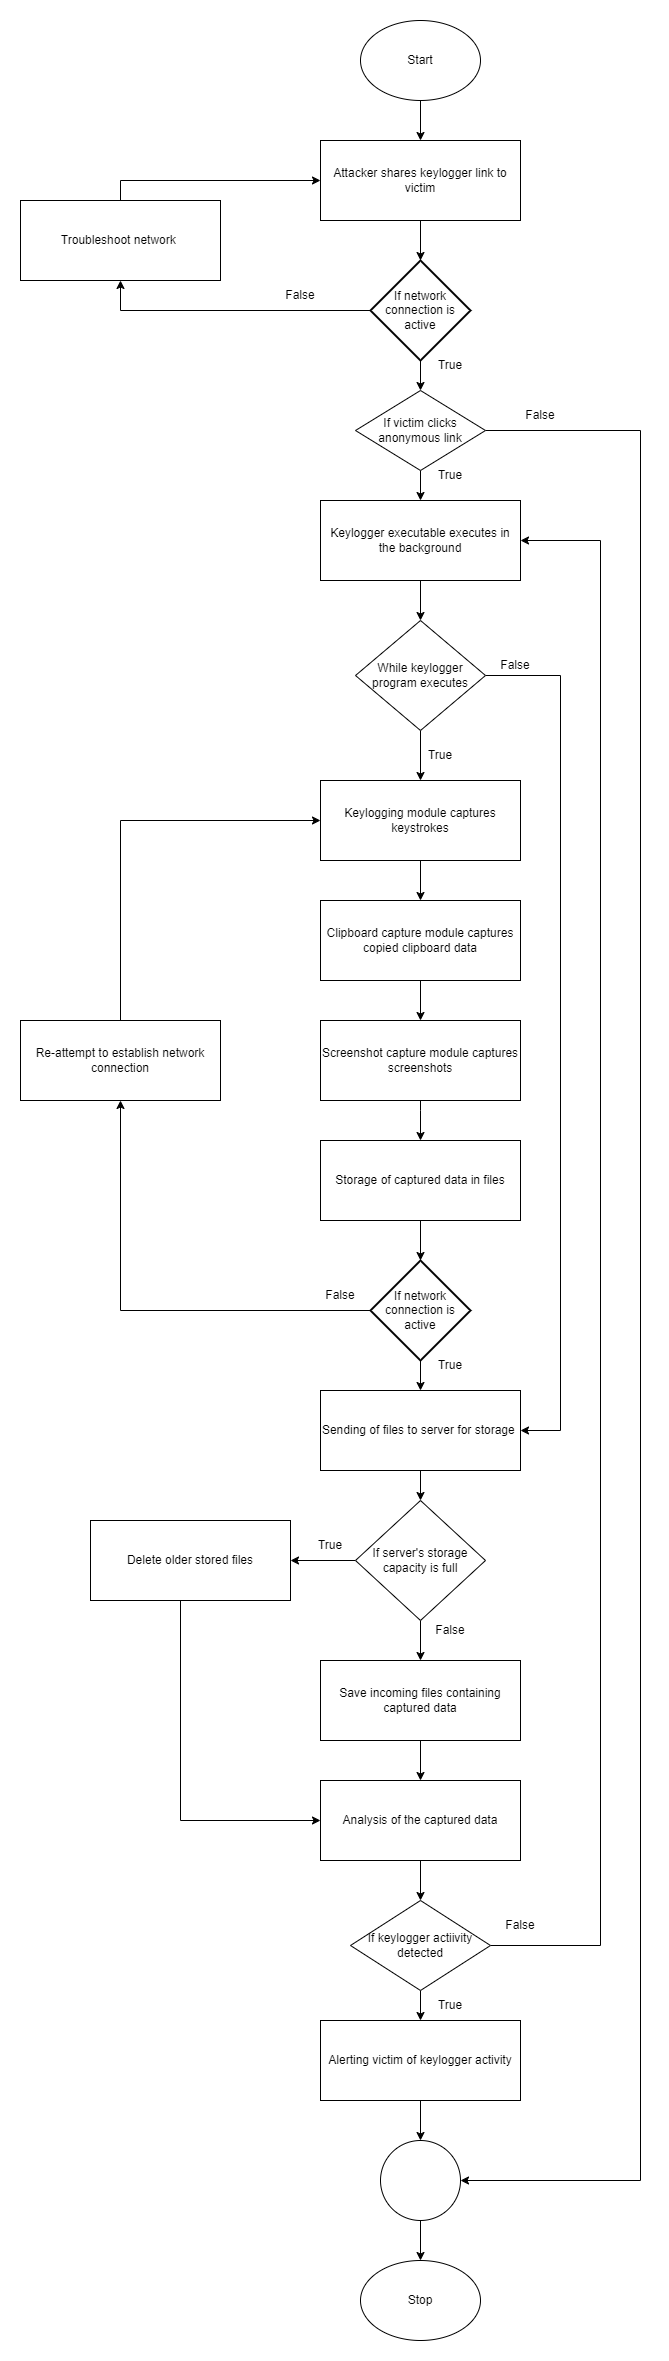

The diagram above was exported from draw.io. Its source (the exported page's mxGraphModel, read from the mxfile embedded in the PNG):
<mxGraphModel dx="1434" dy="772" grid="1" gridSize="10" guides="1" tooltips="1" connect="1" arrows="1" fold="1" page="1" pageScale="1" pageWidth="2339" pageHeight="3300" math="0" shadow="0">
  <root>
    <mxCell id="0" />
    <mxCell id="1" parent="0" />
    <mxCell id="mAj1T8-fXhi1u9FbIHca-21" value="" style="edgeStyle=orthogonalEdgeStyle;rounded=0;orthogonalLoop=1;jettySize=auto;html=1;" parent="1" source="mAj1T8-fXhi1u9FbIHca-1" target="mAj1T8-fXhi1u9FbIHca-2" edge="1">
      <mxGeometry relative="1" as="geometry" />
    </mxCell>
    <mxCell id="mAj1T8-fXhi1u9FbIHca-1" value="Start" style="ellipse;whiteSpace=wrap;html=1;" parent="1" vertex="1">
      <mxGeometry x="560" y="40" width="120" height="80" as="geometry" />
    </mxCell>
    <mxCell id="mAj1T8-fXhi1u9FbIHca-22" value="" style="edgeStyle=orthogonalEdgeStyle;rounded=0;orthogonalLoop=1;jettySize=auto;html=1;" parent="1" source="mAj1T8-fXhi1u9FbIHca-2" target="mAj1T8-fXhi1u9FbIHca-14" edge="1">
      <mxGeometry relative="1" as="geometry" />
    </mxCell>
    <mxCell id="mAj1T8-fXhi1u9FbIHca-2" value="Attacker shares keylogger link to victim" style="rounded=0;whiteSpace=wrap;html=1;" parent="1" vertex="1">
      <mxGeometry x="520" y="160" width="200" height="80" as="geometry" />
    </mxCell>
    <mxCell id="mAj1T8-fXhi1u9FbIHca-38" style="edgeStyle=orthogonalEdgeStyle;rounded=0;orthogonalLoop=1;jettySize=auto;html=1;entryX=0;entryY=0.5;entryDx=0;entryDy=0;exitX=0.5;exitY=0;exitDx=0;exitDy=0;" parent="1" source="mAj1T8-fXhi1u9FbIHca-4" target="mAj1T8-fXhi1u9FbIHca-2" edge="1">
      <mxGeometry relative="1" as="geometry" />
    </mxCell>
    <mxCell id="mAj1T8-fXhi1u9FbIHca-4" value="Troubleshoot network&amp;nbsp;" style="rounded=0;whiteSpace=wrap;html=1;" parent="1" vertex="1">
      <mxGeometry x="220" y="220" width="200" height="80" as="geometry" />
    </mxCell>
    <mxCell id="mAj1T8-fXhi1u9FbIHca-25" value="" style="edgeStyle=orthogonalEdgeStyle;rounded=0;orthogonalLoop=1;jettySize=auto;html=1;" parent="1" source="mAj1T8-fXhi1u9FbIHca-5" target="mAj1T8-fXhi1u9FbIHca-7" edge="1">
      <mxGeometry relative="1" as="geometry" />
    </mxCell>
    <mxCell id="mAj1T8-fXhi1u9FbIHca-5" value="Keylogger executable executes in the background" style="rounded=0;whiteSpace=wrap;html=1;" parent="1" vertex="1">
      <mxGeometry x="520" y="520" width="200" height="80" as="geometry" />
    </mxCell>
    <mxCell id="mAj1T8-fXhi1u9FbIHca-24" value="" style="edgeStyle=orthogonalEdgeStyle;rounded=0;orthogonalLoop=1;jettySize=auto;html=1;" parent="1" source="mAj1T8-fXhi1u9FbIHca-6" target="mAj1T8-fXhi1u9FbIHca-5" edge="1">
      <mxGeometry relative="1" as="geometry" />
    </mxCell>
    <mxCell id="mAj1T8-fXhi1u9FbIHca-44" style="edgeStyle=orthogonalEdgeStyle;rounded=0;orthogonalLoop=1;jettySize=auto;html=1;entryX=1;entryY=0.5;entryDx=0;entryDy=0;" parent="1" source="mAj1T8-fXhi1u9FbIHca-6" target="mAj1T8-fXhi1u9FbIHca-19" edge="1">
      <mxGeometry relative="1" as="geometry">
        <Array as="points">
          <mxPoint x="840" y="450" />
          <mxPoint x="840" y="2200" />
        </Array>
      </mxGeometry>
    </mxCell>
    <mxCell id="mAj1T8-fXhi1u9FbIHca-6" value="If victim clicks anonymous link" style="rhombus;whiteSpace=wrap;html=1;" parent="1" vertex="1">
      <mxGeometry x="555" y="410" width="130" height="80" as="geometry" />
    </mxCell>
    <mxCell id="mAj1T8-fXhi1u9FbIHca-26" value="" style="edgeStyle=orthogonalEdgeStyle;rounded=0;orthogonalLoop=1;jettySize=auto;html=1;" parent="1" source="mAj1T8-fXhi1u9FbIHca-7" target="mAj1T8-fXhi1u9FbIHca-8" edge="1">
      <mxGeometry relative="1" as="geometry" />
    </mxCell>
    <mxCell id="mAj1T8-fXhi1u9FbIHca-47" style="edgeStyle=orthogonalEdgeStyle;rounded=0;orthogonalLoop=1;jettySize=auto;html=1;entryX=1;entryY=0.5;entryDx=0;entryDy=0;" parent="1" source="mAj1T8-fXhi1u9FbIHca-7" target="mAj1T8-fXhi1u9FbIHca-15" edge="1">
      <mxGeometry relative="1" as="geometry">
        <Array as="points">
          <mxPoint x="760" y="695" />
          <mxPoint x="760" y="1450" />
        </Array>
      </mxGeometry>
    </mxCell>
    <mxCell id="mAj1T8-fXhi1u9FbIHca-7" value="While keylogger program executes" style="rhombus;whiteSpace=wrap;html=1;" parent="1" vertex="1">
      <mxGeometry x="555" y="640" width="130" height="110" as="geometry" />
    </mxCell>
    <mxCell id="mAj1T8-fXhi1u9FbIHca-27" value="" style="edgeStyle=orthogonalEdgeStyle;rounded=0;orthogonalLoop=1;jettySize=auto;html=1;" parent="1" source="mAj1T8-fXhi1u9FbIHca-8" target="mAj1T8-fXhi1u9FbIHca-9" edge="1">
      <mxGeometry relative="1" as="geometry" />
    </mxCell>
    <mxCell id="mAj1T8-fXhi1u9FbIHca-8" value="Keylogging module captures keystrokes" style="rounded=0;whiteSpace=wrap;html=1;" parent="1" vertex="1">
      <mxGeometry x="520" y="800" width="200" height="80" as="geometry" />
    </mxCell>
    <mxCell id="mAj1T8-fXhi1u9FbIHca-28" value="" style="edgeStyle=orthogonalEdgeStyle;rounded=0;orthogonalLoop=1;jettySize=auto;html=1;" parent="1" source="mAj1T8-fXhi1u9FbIHca-9" target="mAj1T8-fXhi1u9FbIHca-10" edge="1">
      <mxGeometry relative="1" as="geometry" />
    </mxCell>
    <mxCell id="mAj1T8-fXhi1u9FbIHca-9" value="Clipboard capture module captures copied clipboard data" style="rounded=0;whiteSpace=wrap;html=1;" parent="1" vertex="1">
      <mxGeometry x="520" y="920" width="200" height="80" as="geometry" />
    </mxCell>
    <mxCell id="mAj1T8-fXhi1u9FbIHca-29" value="" style="edgeStyle=orthogonalEdgeStyle;rounded=0;orthogonalLoop=1;jettySize=auto;html=1;" parent="1" source="mAj1T8-fXhi1u9FbIHca-10" target="mAj1T8-fXhi1u9FbIHca-11" edge="1">
      <mxGeometry relative="1" as="geometry">
        <Array as="points">
          <mxPoint x="620" y="1130" />
          <mxPoint x="620" y="1130" />
        </Array>
      </mxGeometry>
    </mxCell>
    <mxCell id="mAj1T8-fXhi1u9FbIHca-10" value="Screenshot capture module captures screenshots" style="rounded=0;whiteSpace=wrap;html=1;" parent="1" vertex="1">
      <mxGeometry x="520" y="1040" width="200" height="80" as="geometry" />
    </mxCell>
    <mxCell id="mAj1T8-fXhi1u9FbIHca-30" value="" style="edgeStyle=orthogonalEdgeStyle;rounded=0;orthogonalLoop=1;jettySize=auto;html=1;" parent="1" source="mAj1T8-fXhi1u9FbIHca-11" target="mAj1T8-fXhi1u9FbIHca-13" edge="1">
      <mxGeometry relative="1" as="geometry" />
    </mxCell>
    <mxCell id="mAj1T8-fXhi1u9FbIHca-11" value="Storage of captured data in files" style="rounded=0;whiteSpace=wrap;html=1;" parent="1" vertex="1">
      <mxGeometry x="520" y="1160" width="200" height="80" as="geometry" />
    </mxCell>
    <mxCell id="mAj1T8-fXhi1u9FbIHca-31" value="" style="edgeStyle=orthogonalEdgeStyle;rounded=0;orthogonalLoop=1;jettySize=auto;html=1;" parent="1" source="mAj1T8-fXhi1u9FbIHca-13" target="mAj1T8-fXhi1u9FbIHca-15" edge="1">
      <mxGeometry relative="1" as="geometry" />
    </mxCell>
    <mxCell id="mAj1T8-fXhi1u9FbIHca-63" style="edgeStyle=orthogonalEdgeStyle;rounded=0;orthogonalLoop=1;jettySize=auto;html=1;entryX=0.5;entryY=1;entryDx=0;entryDy=0;" parent="1" source="mAj1T8-fXhi1u9FbIHca-13" target="mAj1T8-fXhi1u9FbIHca-50" edge="1">
      <mxGeometry relative="1" as="geometry" />
    </mxCell>
    <mxCell id="mAj1T8-fXhi1u9FbIHca-13" value="If network connection is active" style="strokeWidth=2;html=1;shape=mxgraph.flowchart.decision;whiteSpace=wrap;" parent="1" vertex="1">
      <mxGeometry x="570" y="1280" width="100" height="100" as="geometry" />
    </mxCell>
    <mxCell id="mAj1T8-fXhi1u9FbIHca-23" value="" style="edgeStyle=orthogonalEdgeStyle;rounded=0;orthogonalLoop=1;jettySize=auto;html=1;" parent="1" source="mAj1T8-fXhi1u9FbIHca-14" target="mAj1T8-fXhi1u9FbIHca-6" edge="1">
      <mxGeometry relative="1" as="geometry" />
    </mxCell>
    <mxCell id="mAj1T8-fXhi1u9FbIHca-37" style="edgeStyle=orthogonalEdgeStyle;rounded=0;orthogonalLoop=1;jettySize=auto;html=1;entryX=0.5;entryY=1;entryDx=0;entryDy=0;" parent="1" source="mAj1T8-fXhi1u9FbIHca-14" target="mAj1T8-fXhi1u9FbIHca-4" edge="1">
      <mxGeometry relative="1" as="geometry" />
    </mxCell>
    <mxCell id="mAj1T8-fXhi1u9FbIHca-14" value="If network connection is active" style="strokeWidth=2;html=1;shape=mxgraph.flowchart.decision;whiteSpace=wrap;" parent="1" vertex="1">
      <mxGeometry x="570" y="280" width="100" height="100" as="geometry" />
    </mxCell>
    <mxCell id="mAj1T8-fXhi1u9FbIHca-56" value="" style="edgeStyle=orthogonalEdgeStyle;rounded=0;orthogonalLoop=1;jettySize=auto;html=1;" parent="1" source="mAj1T8-fXhi1u9FbIHca-15" target="mAj1T8-fXhi1u9FbIHca-51" edge="1">
      <mxGeometry relative="1" as="geometry" />
    </mxCell>
    <mxCell id="mAj1T8-fXhi1u9FbIHca-15" value="Sending of files to server for storage&amp;nbsp;" style="rounded=0;whiteSpace=wrap;html=1;" parent="1" vertex="1">
      <mxGeometry x="520" y="1410" width="200" height="80" as="geometry" />
    </mxCell>
    <mxCell id="mAj1T8-fXhi1u9FbIHca-60" value="" style="edgeStyle=orthogonalEdgeStyle;rounded=0;orthogonalLoop=1;jettySize=auto;html=1;" parent="1" source="mAj1T8-fXhi1u9FbIHca-16" target="mAj1T8-fXhi1u9FbIHca-59" edge="1">
      <mxGeometry relative="1" as="geometry" />
    </mxCell>
    <mxCell id="mAj1T8-fXhi1u9FbIHca-16" value="Save incoming files containing captured data" style="rounded=0;whiteSpace=wrap;html=1;" parent="1" vertex="1">
      <mxGeometry x="520" y="1680" width="200" height="80" as="geometry" />
    </mxCell>
    <mxCell id="mAj1T8-fXhi1u9FbIHca-35" value="" style="edgeStyle=orthogonalEdgeStyle;rounded=0;orthogonalLoop=1;jettySize=auto;html=1;" parent="1" source="mAj1T8-fXhi1u9FbIHca-17" target="mAj1T8-fXhi1u9FbIHca-19" edge="1">
      <mxGeometry relative="1" as="geometry" />
    </mxCell>
    <mxCell id="mAj1T8-fXhi1u9FbIHca-17" value="Alerting victim of keylogger activity" style="rounded=0;whiteSpace=wrap;html=1;" parent="1" vertex="1">
      <mxGeometry x="520" y="2040" width="200" height="80" as="geometry" />
    </mxCell>
    <mxCell id="mAj1T8-fXhi1u9FbIHca-34" value="" style="edgeStyle=orthogonalEdgeStyle;rounded=0;orthogonalLoop=1;jettySize=auto;html=1;" parent="1" source="mAj1T8-fXhi1u9FbIHca-18" target="mAj1T8-fXhi1u9FbIHca-17" edge="1">
      <mxGeometry relative="1" as="geometry" />
    </mxCell>
    <mxCell id="mAj1T8-fXhi1u9FbIHca-65" style="edgeStyle=orthogonalEdgeStyle;rounded=0;orthogonalLoop=1;jettySize=auto;html=1;entryX=1;entryY=0.5;entryDx=0;entryDy=0;" parent="1" source="mAj1T8-fXhi1u9FbIHca-18" target="mAj1T8-fXhi1u9FbIHca-5" edge="1">
      <mxGeometry relative="1" as="geometry">
        <Array as="points">
          <mxPoint x="800" y="1965" />
          <mxPoint x="800" y="560" />
        </Array>
      </mxGeometry>
    </mxCell>
    <mxCell id="mAj1T8-fXhi1u9FbIHca-18" value="If keylogger actiivity detected" style="rhombus;whiteSpace=wrap;html=1;" parent="1" vertex="1">
      <mxGeometry x="550" y="1920" width="140" height="90" as="geometry" />
    </mxCell>
    <mxCell id="mAj1T8-fXhi1u9FbIHca-36" value="" style="edgeStyle=orthogonalEdgeStyle;rounded=0;orthogonalLoop=1;jettySize=auto;html=1;" parent="1" source="mAj1T8-fXhi1u9FbIHca-19" target="mAj1T8-fXhi1u9FbIHca-20" edge="1">
      <mxGeometry relative="1" as="geometry" />
    </mxCell>
    <mxCell id="mAj1T8-fXhi1u9FbIHca-19" value="" style="ellipse;whiteSpace=wrap;html=1;aspect=fixed;" parent="1" vertex="1">
      <mxGeometry x="580" y="2160" width="80" height="80" as="geometry" />
    </mxCell>
    <mxCell id="mAj1T8-fXhi1u9FbIHca-20" value="Stop" style="ellipse;whiteSpace=wrap;html=1;" parent="1" vertex="1">
      <mxGeometry x="560" y="2280" width="120" height="80" as="geometry" />
    </mxCell>
    <mxCell id="mAj1T8-fXhi1u9FbIHca-39" value="True" style="text;html=1;align=center;verticalAlign=middle;whiteSpace=wrap;rounded=0;" parent="1" vertex="1">
      <mxGeometry x="620" y="370" width="60" height="30" as="geometry" />
    </mxCell>
    <mxCell id="mAj1T8-fXhi1u9FbIHca-40" value="False" style="text;html=1;align=center;verticalAlign=middle;whiteSpace=wrap;rounded=0;" parent="1" vertex="1">
      <mxGeometry x="470" y="300" width="60" height="30" as="geometry" />
    </mxCell>
    <mxCell id="mAj1T8-fXhi1u9FbIHca-41" value="True" style="text;html=1;align=center;verticalAlign=middle;whiteSpace=wrap;rounded=0;" parent="1" vertex="1">
      <mxGeometry x="620" y="480" width="60" height="30" as="geometry" />
    </mxCell>
    <mxCell id="mAj1T8-fXhi1u9FbIHca-45" value="False" style="text;html=1;align=center;verticalAlign=middle;whiteSpace=wrap;rounded=0;" parent="1" vertex="1">
      <mxGeometry x="710" y="420" width="60" height="30" as="geometry" />
    </mxCell>
    <mxCell id="mAj1T8-fXhi1u9FbIHca-46" value="True" style="text;html=1;align=center;verticalAlign=middle;whiteSpace=wrap;rounded=0;" parent="1" vertex="1">
      <mxGeometry x="610" y="760" width="60" height="30" as="geometry" />
    </mxCell>
    <mxCell id="mAj1T8-fXhi1u9FbIHca-48" value="False" style="text;html=1;align=center;verticalAlign=middle;whiteSpace=wrap;rounded=0;" parent="1" vertex="1">
      <mxGeometry x="685" y="670" width="60" height="30" as="geometry" />
    </mxCell>
    <mxCell id="mAj1T8-fXhi1u9FbIHca-64" style="edgeStyle=orthogonalEdgeStyle;rounded=0;orthogonalLoop=1;jettySize=auto;html=1;entryX=0;entryY=0.5;entryDx=0;entryDy=0;" parent="1" source="mAj1T8-fXhi1u9FbIHca-50" target="mAj1T8-fXhi1u9FbIHca-8" edge="1">
      <mxGeometry relative="1" as="geometry">
        <Array as="points">
          <mxPoint x="320" y="840" />
        </Array>
      </mxGeometry>
    </mxCell>
    <mxCell id="mAj1T8-fXhi1u9FbIHca-50" value="Re-attempt to establish network connection" style="rounded=0;whiteSpace=wrap;html=1;" parent="1" vertex="1">
      <mxGeometry x="220" y="1040" width="200" height="80" as="geometry" />
    </mxCell>
    <mxCell id="mAj1T8-fXhi1u9FbIHca-55" value="" style="edgeStyle=orthogonalEdgeStyle;rounded=0;orthogonalLoop=1;jettySize=auto;html=1;" parent="1" source="mAj1T8-fXhi1u9FbIHca-51" target="mAj1T8-fXhi1u9FbIHca-52" edge="1">
      <mxGeometry relative="1" as="geometry" />
    </mxCell>
    <mxCell id="mAj1T8-fXhi1u9FbIHca-58" value="" style="edgeStyle=orthogonalEdgeStyle;rounded=0;orthogonalLoop=1;jettySize=auto;html=1;" parent="1" source="mAj1T8-fXhi1u9FbIHca-51" target="mAj1T8-fXhi1u9FbIHca-16" edge="1">
      <mxGeometry relative="1" as="geometry" />
    </mxCell>
    <mxCell id="mAj1T8-fXhi1u9FbIHca-51" value="If server's storage capacity is full" style="rhombus;whiteSpace=wrap;html=1;" parent="1" vertex="1">
      <mxGeometry x="555" y="1520" width="130" height="120" as="geometry" />
    </mxCell>
    <mxCell id="mAj1T8-fXhi1u9FbIHca-61" style="edgeStyle=orthogonalEdgeStyle;rounded=0;orthogonalLoop=1;jettySize=auto;html=1;entryX=0;entryY=0.5;entryDx=0;entryDy=0;" parent="1" source="mAj1T8-fXhi1u9FbIHca-52" target="mAj1T8-fXhi1u9FbIHca-59" edge="1">
      <mxGeometry relative="1" as="geometry">
        <Array as="points">
          <mxPoint x="380" y="1840" />
        </Array>
      </mxGeometry>
    </mxCell>
    <mxCell id="mAj1T8-fXhi1u9FbIHca-52" value="Delete older stored files" style="rounded=0;whiteSpace=wrap;html=1;" parent="1" vertex="1">
      <mxGeometry x="290" y="1540" width="200" height="80" as="geometry" />
    </mxCell>
    <mxCell id="mAj1T8-fXhi1u9FbIHca-62" value="" style="edgeStyle=orthogonalEdgeStyle;rounded=0;orthogonalLoop=1;jettySize=auto;html=1;" parent="1" source="mAj1T8-fXhi1u9FbIHca-59" target="mAj1T8-fXhi1u9FbIHca-18" edge="1">
      <mxGeometry relative="1" as="geometry" />
    </mxCell>
    <mxCell id="mAj1T8-fXhi1u9FbIHca-59" value="Analysis of the captured data" style="rounded=0;whiteSpace=wrap;html=1;" parent="1" vertex="1">
      <mxGeometry x="520" y="1800" width="200" height="80" as="geometry" />
    </mxCell>
    <mxCell id="mAj1T8-fXhi1u9FbIHca-66" value="True" style="text;html=1;align=center;verticalAlign=middle;whiteSpace=wrap;rounded=0;" parent="1" vertex="1">
      <mxGeometry x="620" y="1370" width="60" height="30" as="geometry" />
    </mxCell>
    <mxCell id="mAj1T8-fXhi1u9FbIHca-67" value="True" style="text;html=1;align=center;verticalAlign=middle;whiteSpace=wrap;rounded=0;" parent="1" vertex="1">
      <mxGeometry x="500" y="1550" width="60" height="30" as="geometry" />
    </mxCell>
    <mxCell id="mAj1T8-fXhi1u9FbIHca-68" value="True" style="text;html=1;align=center;verticalAlign=middle;whiteSpace=wrap;rounded=0;" parent="1" vertex="1">
      <mxGeometry x="620" y="2010" width="60" height="30" as="geometry" />
    </mxCell>
    <mxCell id="mAj1T8-fXhi1u9FbIHca-69" value="False" style="text;html=1;align=center;verticalAlign=middle;whiteSpace=wrap;rounded=0;" parent="1" vertex="1">
      <mxGeometry x="510" y="1300" width="60" height="30" as="geometry" />
    </mxCell>
    <mxCell id="mAj1T8-fXhi1u9FbIHca-70" value="False" style="text;html=1;align=center;verticalAlign=middle;whiteSpace=wrap;rounded=0;" parent="1" vertex="1">
      <mxGeometry x="620" y="1635" width="60" height="30" as="geometry" />
    </mxCell>
    <mxCell id="mAj1T8-fXhi1u9FbIHca-71" value="False" style="text;html=1;align=center;verticalAlign=middle;whiteSpace=wrap;rounded=0;" parent="1" vertex="1">
      <mxGeometry x="690" y="1930" width="60" height="30" as="geometry" />
    </mxCell>
  </root>
</mxGraphModel>